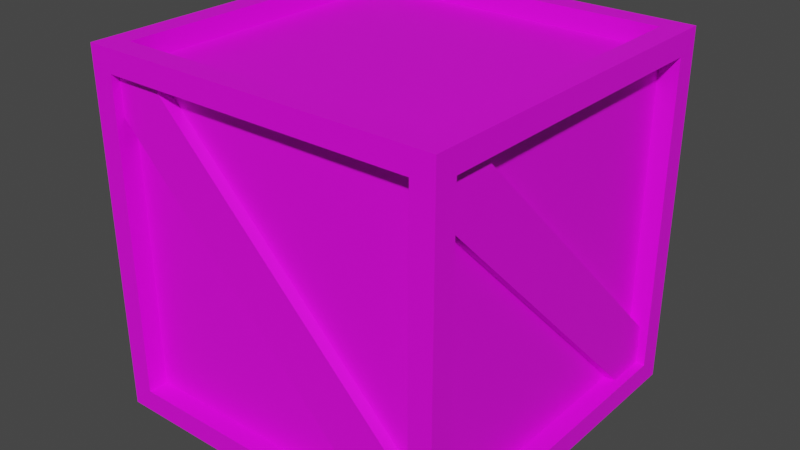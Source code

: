 # Source: box.blend  (saved by Blender 3.5.10; exported with 4.5.12 LTS)
import bpy
from mathutils import Matrix  # noqa: F401  (used for matrix-valued properties, if any)

bpy.ops.wm.read_factory_settings(use_empty=True)
scene = bpy.context.scene
scene.name = 'Scene'

# ---- collections
col_collection = bpy.data.collections.new('Collection'); scene.collection.children.link(col_collection)

# ---- images (referenced by path relative to the original .blend; pixels are not part of the script)
import os
ASSET_DIR = os.environ.get("B2B_ASSET_DIR", "")  # directory of the original .blend (textures are referenced by path, not embedded)
HERE = os.path.dirname(os.path.abspath(__file__))  # packed textures are extracted next to this script under _unpacked/

def load_image(name, relpath, width, height, colorspace="sRGB"):
    """Load a texture the original file referenced (path relative to the .blend, or extracted next to this script)."""
    p = next((c for c in (os.path.join(HERE, relpath), os.path.join(ASSET_DIR, relpath)) if relpath and os.path.exists(c)), "")
    if p:
        img = bpy.data.images.load(p, check_existing=True)
        img.name = name
    else:  # same state as the original file: an image datablock whose file is absent (Cycles renders it pink)
        img = bpy.data.images.new(name, width, height)
        img.source = "FILE"
        img.filepath = "//" + (relpath or name)
    img.colorspace_settings.name = colorspace
    return img
img_box_wood_jpg = load_image('box_wood.jpg', 'box_wood.jpg', 1024, 1024, 'sRGB')

# ---- materials (node trees are filled in below, after node groups)
mat_material_001 = bpy.data.materials.new('Material.001')
mat_material_001.use_transparent_shadow = False

# ---- material node trees
mat_material_001.use_nodes = True; mat_material_001.node_tree.nodes.clear()
_N = mat_material_001.node_tree.nodes; _L = mat_material_001.node_tree.links
n0 = _N.new('ShaderNodeBsdfPrincipled'); n0.name = 'Principled BSDF'; n0.location = (10, 300)
n0.distribution = 'GGX'
n0.subsurface_method = 'RANDOM_WALK_SKIN'
n0.inputs[3].default_value = 1.45
n0.inputs[27].default_value = (0.0, 0.0, 0.0, 1.0)
n0.inputs[28].default_value = 1.0
n1 = _N.new('ShaderNodeOutputMaterial'); n1.name = 'Material Output'; n1.location = (300, 300)
n2 = _N.new('ShaderNodeTexImage'); n2.name = 'Image Texture'; n2.location = (-361, 243)
n2.image = img_box_wood_jpg
_L.new(n0.outputs[0], n1.inputs[0])
_L.new(n2.outputs[0], n0.inputs[0])
n1.is_active_output = True

# ---- world
world_world = bpy.data.worlds.new('World'); scene.world = world_world
world_world.use_nodes = True; world_world.node_tree.nodes.clear()
_N = world_world.node_tree.nodes; _L = world_world.node_tree.links
n0 = _N.new('ShaderNodeOutputWorld'); n0.name = 'World Output'; n0.location = (300, 300)
n1 = _N.new('ShaderNodeBackground'); n1.name = 'Background'; n1.location = (10, 300)
n1.inputs[0].default_value = (0.05088, 0.05088, 0.05088, 1.0)
_L.new(n1.outputs[0], n0.inputs[0])
n0.is_active_output = True
world_world.color = (0.05088, 0.05088, 0.05088)
world_world.use_sun_shadow = False
world_world.sun_shadow_jitter_overblur = 0.0

# ---- meshes
me_cube_001 = bpy.data.meshes.new('Cube.001')
me_cube_001.from_pydata([(-1.0, -1.0, -1.0), (-1.0, -1.0, 1.0), (-1.0, 1.0, -1.0), (-1.0, 1.0, 1.0), (1.0, -1.0, -1.0), (1.0, -1.0, 1.0), (1.0, 1.0, -1.0), (1.0, 1.0, 1.0), (-1.0, -0.8753, -0.8753), (-1.0, -0.8753, 0.8753), (-1.0, 0.8753, 0.8753), (-1.0, 0.8753, -0.8753), (-0.8753, 1.0, -0.8753), (-0.8753, 1.0, 0.8753), (0.8753, 1.0, 0.8753), (0.8753, 1.0, -0.8753), (1.0, 0.8753, -0.8753), (1.0, 0.8753, 0.8753), (1.0, -0.8753, 0.8753), (1.0, -0.8753, -0.8753), (0.8753, -1.0, -0.8753), (0.8753, -1.0, 0.8753), (-0.8753, -1.0, 0.8753), (-0.8753, -1.0, -0.8753), (-0.8753, 0.8753, -1.0), (0.8753, 0.8753, -1.0), (0.8753, -0.8753, -1.0), (-0.8753, -0.8753, -1.0), (0.8753, 0.8753, 1.0), (-0.8753, 0.8753, 1.0), (-0.8753, -0.8753, 1.0), (0.8753, -0.8753, 1.0), (-0.89, -0.8753, -0.8753), (-0.89, -0.8753, 0.8753), (-0.89, 0.8753, 0.8753), (-0.89, 0.8753, -0.8753), (-0.8753, 0.89, -0.8753), (-0.8753, 0.89, 0.8753), (0.8753, 0.89, 0.8753), (0.8753, 0.89, -0.8753), (0.89, 0.8753, -0.8753), (0.89, 0.8753, 0.8753), (0.89, -0.8753, 0.8753), (0.89, -0.8753, -0.8753), (0.8753, -0.89, -0.8753), (0.8753, -0.89, 0.8753), (-0.8753, -0.89, 0.8753), (-0.8753, -0.89, -0.8753), (-0.8753, 0.8753, -0.89), (0.8753, 0.8753, -0.89), (0.8753, -0.8753, -0.89), (-0.8753, -0.8753, -0.89), (0.8753, 0.8753, 0.89), (-0.8753, 0.8753, 0.89), (-0.8753, -0.8753, 0.89), (0.8753, -0.8753, 0.89)], [], [(12, 13, 37, 36), (8, 9, 33, 32), (30, 31, 55, 54), (26, 27, 51, 50), (29, 30, 54, 53), (22, 23, 47, 46), (0, 1, 9, 8), (1, 3, 10, 9), (3, 2, 11, 10), (2, 0, 8, 11), (2, 3, 13, 12), (3, 7, 14, 13), (7, 6, 15, 14), (6, 2, 12, 15), (6, 7, 17, 16), (7, 5, 18, 17), (5, 4, 19, 18), (4, 6, 16, 19), (4, 5, 21, 20), (5, 1, 22, 21), (1, 0, 23, 22), (0, 4, 20, 23), (2, 6, 25, 24), (6, 4, 26, 25), (4, 0, 27, 26), (0, 2, 24, 27), (7, 3, 29, 28), (3, 1, 30, 29), (1, 5, 31, 30), (5, 7, 28, 31), (32, 33, 34, 35), (36, 37, 38, 39), (40, 41, 42, 43), (44, 45, 46, 47), (48, 49, 50, 51), (52, 53, 54, 55), (11, 8, 32, 35), (16, 17, 41, 40), (15, 12, 36, 39), (20, 21, 45, 44), (9, 10, 34, 33), (19, 16, 40, 43), (24, 25, 49, 48), (13, 14, 38, 37), (23, 20, 44, 47), (28, 29, 53, 52), (10, 11, 35, 34), (17, 18, 42, 41), (27, 24, 48, 51), (14, 15, 39, 38), (21, 22, 46, 45), (31, 28, 52, 55), (18, 19, 43, 42), (25, 26, 50, 49)])
_uv = me_cube_001.uv_layers.new(name='UVMap')
_uv.uv.foreach_set('vector', [0.8684, 0.3333, 0.8684, 0.0, 0.8823, 0.0, 0.8823, 0.3333, 0.8962, 0.6667, 0.8962, 0.3333, 0.9102, 0.3333, 0.9102, 0.6667, 0.9659, 0.3333, 0.9659, 0.0, 0.9798, 0.0, 0.9798, 0.3333, 0.8823, 0.6667, 0.8823, 1.0, 0.8684, 1.0, 0.8684, 0.6667, 0.952, 0.3333, 0.952, 0.6667, 0.938, 0.6667, 0.938, 0.3333, 0.8823, 0.3333, 0.8823, 0.6667, 0.8684, 0.6667, 0.8684, 0.3333, 0.8387, 0.3808, 0.8387, 0.7616, 0.8229, 0.7379, 0.8229, 0.4046, 0.7124, 0.0, 0.7124, 0.3808, 0.6966, 0.3571, 0.6966, 0.02374, 0.6966, 0.0, 0.6966, 0.3808, 0.6808, 0.3571, 0.6808, 0.02374, 0.7124, 0.3808, 0.7124, 0.0, 0.7282, 0.02374, 0.7282, 0.3571, 0.8545, 0.0, 0.8545, 0.3808, 0.8387, 0.3571, 0.8387, 0.02374, 0.7597, 0.0, 0.7597, 0.3808, 0.7439, 0.3571, 0.7439, 0.02374, 0.6808, 0.0, 0.6808, 0.3808, 0.665, 0.3571, 0.665, 0.02374, 0.7124, 0.7616, 0.7124, 0.3808, 0.7282, 0.4046, 0.7282, 0.7379, 0.8545, 0.3808, 0.8545, 0.7616, 0.8387, 0.7379, 0.8387, 0.4046, 0.7913, 0.7616, 0.7913, 0.3808, 0.8071, 0.4046, 0.8071, 0.7379, 0.6808, 0.3808, 0.6808, 0.7616, 0.665, 0.7379, 0.665, 0.4046, 0.7755, 0.3808, 0.7755, 0.7616, 0.7597, 0.7379, 0.7597, 0.4046, 0.8387, 0.0, 0.8387, 0.3808, 0.8229, 0.3571, 0.8229, 0.02374, 0.7597, 0.3808, 0.7597, 0.0, 0.7755, 0.02374, 0.7755, 0.3571, 0.6966, 0.3808, 0.6966, 0.7616, 0.6808, 0.7379, 0.6808, 0.4046, 0.7913, 0.3808, 0.7913, 0.7616, 0.7755, 0.7379, 0.7755, 0.4046, 0.7913, 0.0, 0.7913, 0.3808, 0.7755, 0.3571, 0.7755, 0.02374, 0.7439, 0.7616, 0.7439, 0.3808, 0.7597, 0.4046, 0.7597, 0.7379, 0.6966, 0.7616, 0.6966, 0.3808, 0.7124, 0.4046, 0.7124, 0.7379, 0.8229, 0.3808, 0.8229, 0.7616, 0.8071, 0.7379, 0.8071, 0.4046, 0.7913, 0.3808, 0.7913, 0.0, 0.8071, 0.02374, 0.8071, 0.3571, 0.8071, 0.3808, 0.8071, 0.0, 0.8229, 0.02374, 0.8229, 0.3571, 0.7439, 0.0, 0.7439, 0.3808, 0.7282, 0.3571, 0.7282, 0.02374, 0.7439, 0.3808, 0.7439, 0.7616, 0.7282, 0.7379, 0.7282, 0.4046, 0.2217, 0.3333, 0.4433, 0.3333, 0.4433, 0.6667, 0.2217, 0.6667, 0.0, 0.3333, 0.2217, 0.3333, 0.2217, 0.6667, 0.0, 0.6667, 0.0, 0.3333, 1.872e-08, 0.0, 0.2217, 5.616e-08, 0.2217, 0.3333, 0.4433, 0.3333, 0.4433, 0.0, 0.665, 5.616e-08, 0.665, 0.3333, 0.2217, 0.0, 0.4433, 0.0, 0.4433, 0.3333, 0.2217, 0.3333, 0.665, 0.6667, 0.4433, 0.6667, 0.4433, 0.3333, 0.665, 0.3333, 0.9937, 0.0, 0.9937, 0.3333, 0.9798, 0.3333, 0.9798, 0.0, 0.8545, 0.7141, 0.8545, 0.3808, 0.8684, 0.3808, 0.8684, 0.7141, 0.952, 0.0, 0.952, 0.3333, 0.938, 0.3333, 0.938, 0.0, 0.8823, 0.3333, 0.8823, 0.0, 0.8962, 0.0, 0.8962, 0.3333, 0.9102, 0.6667, 0.9102, 0.3333, 0.9241, 0.3333, 0.9241, 0.6667, 0.9659, 0.6667, 0.9659, 0.3333, 0.9798, 0.3333, 0.9798, 0.6667, 0.9241, 0.6667, 0.9241, 0.3333, 0.938, 0.3333, 0.938, 0.6667, 0.9102, 1.0, 0.9102, 0.6667, 0.9241, 0.6667, 0.9241, 1.0, 0.952, 0.6667, 0.952, 0.3333, 0.9659, 0.3333, 0.9659, 0.6667, 0.9659, 0.0, 0.9659, 0.3333, 0.952, 0.3333, 0.952, 0.0, 0.8684, 0.0, 0.8684, 0.3333, 0.8545, 0.3333, 0.8545, 0.0, 0.938, 0.0, 0.938, 0.3333, 0.9241, 0.3333, 0.9241, 0.0, 0.9102, 0.3333, 0.9102, 0.0, 0.9241, 0.0, 0.9241, 0.3333, 0.9102, 0.0, 0.9102, 0.3333, 0.8962, 0.3333, 0.8962, 0.0, 0.9937, 0.3333, 0.9937, 0.6667, 0.9798, 0.6667, 0.9798, 0.3333, 0.8823, 1.0, 0.8823, 0.6667, 0.8962, 0.6667, 0.8962, 1.0, 0.8962, 0.3333, 0.8962, 0.6667, 0.8823, 0.6667, 0.8823, 0.3333, 0.9102, 0.6667, 0.9102, 1.0, 0.8962, 1.0, 0.8962, 0.6667])
me_cube_001.materials.append(mat_material_001)
me_cube_001.update()
me_cube_006 = bpy.data.meshes.new('Cube.006')
me_cube_006.from_pydata([(-1.0, -1.0, -1.0), (-1.0, -1.0, 1.0), (-1.0, 1.0, -1.0), (-1.0, 1.0, 1.0), (1.0, -1.0, -1.0), (1.0, -1.0, 1.0), (1.0, 1.0, -1.0), (1.0, 1.0, 1.0)], [], [(0, 1, 3, 2), (2, 3, 7, 6), (6, 7, 5, 4), (4, 5, 1, 0), (2, 6, 4, 0), (7, 3, 1, 5)])
_uv = me_cube_006.uv_layers.new(name='UVMap')
_uv.uv.foreach_set('vector', [0.5072, 0.6633, 0.5569, 0.6633, 0.5569, 0.9898, 0.5072, 0.9898, 0.4576, 0.01022, 0.5072, 0.01022, 0.5072, 0.3367, 0.4576, 0.3367, 0.5072, 0.9898, 0.4576, 0.9898, 0.4576, 0.6633, 0.5072, 0.6633, 0.5072, 0.6633, 0.4576, 0.6633, 0.4576, 0.3367, 0.5072, 0.3367, 0.5072, 0.6633, 0.5072, 0.3367, 0.5569, 0.3367, 0.5569, 0.6633, 0.5569, 0.3367, 0.5072, 0.3367, 0.5072, 0.01022, 0.5569, 0.01022])
me_cube_006.materials.append(mat_material_001)
me_cube_006.update()
me_cube_009 = bpy.data.meshes.new('Cube.009')
me_cube_009.from_pydata([(-1.0, -1.0, -1.0), (-1.0, -1.0, 1.0), (-1.0, 1.0, -1.0), (-1.0, 1.0, 1.0), (1.0, -1.0, -1.0), (1.0, -1.0, 1.0), (1.0, 1.0, -1.0), (1.0, 1.0, 1.0)], [], [(0, 1, 3, 2), (2, 3, 7, 6), (6, 7, 5, 4), (4, 5, 1, 0), (2, 6, 4, 0), (7, 3, 1, 5)])
_uv = me_cube_009.uv_layers.new(name='UVMap')
_uv.uv.foreach_set('vector', [0.5072, 0.6633, 0.5569, 0.6633, 0.5569, 0.9898, 0.5072, 0.9898, 0.4576, 0.01022, 0.5072, 0.01022, 0.5072, 0.3367, 0.4576, 0.3367, 0.5072, 0.9898, 0.4576, 0.9898, 0.4576, 0.6633, 0.5072, 0.6633, 0.5072, 0.6633, 0.4576, 0.6633, 0.4576, 0.3367, 0.5072, 0.3367, 0.5072, 0.6633, 0.5072, 0.3367, 0.5569, 0.3367, 0.5569, 0.6633, 0.5569, 0.3367, 0.5072, 0.3367, 0.5072, 0.01022, 0.5569, 0.01022])
me_cube_009.materials.append(mat_material_001)
me_cube_009.update()
me_cube_010 = bpy.data.meshes.new('Cube.010')
me_cube_010.from_pydata([(-1.0, -1.0, -1.0), (-1.0, -1.0, 1.0), (-1.0, 1.0, -1.0), (-1.0, 1.0, 1.0), (1.0, -1.0, -1.0), (1.0, -1.0, 1.0), (1.0, 1.0, -1.0), (1.0, 1.0, 1.0)], [], [(0, 1, 3, 2), (2, 3, 7, 6), (6, 7, 5, 4), (4, 5, 1, 0), (2, 6, 4, 0), (7, 3, 1, 5)])
_uv = me_cube_010.uv_layers.new(name='UVMap')
_uv.uv.foreach_set('vector', [0.5072, 0.6633, 0.5569, 0.6633, 0.5569, 0.9898, 0.5072, 0.9898, 0.4576, 0.01022, 0.5072, 0.01022, 0.5072, 0.3367, 0.4576, 0.3367, 0.5072, 0.9898, 0.4576, 0.9898, 0.4576, 0.6633, 0.5072, 0.6633, 0.5072, 0.6633, 0.4576, 0.6633, 0.4576, 0.3367, 0.5072, 0.3367, 0.5072, 0.6633, 0.5072, 0.3367, 0.5569, 0.3367, 0.5569, 0.6633, 0.5569, 0.3367, 0.5072, 0.3367, 0.5072, 0.01022, 0.5569, 0.01022])
me_cube_010.materials.append(mat_material_001)
me_cube_010.update()
me_cube_011 = bpy.data.meshes.new('Cube.011')
me_cube_011.from_pydata([(-1.0, -1.0, -1.0), (-1.0, -1.0, 1.0), (-1.0, 1.0, -1.0), (-1.0, 1.0, 1.0), (1.0, -1.0, -1.0), (1.0, -1.0, 1.0), (1.0, 1.0, -1.0), (1.0, 1.0, 1.0)], [], [(0, 1, 3, 2), (2, 3, 7, 6), (6, 7, 5, 4), (4, 5, 1, 0), (2, 6, 4, 0), (7, 3, 1, 5)])
_uv = me_cube_011.uv_layers.new(name='UVMap')
_uv.uv.foreach_set('vector', [0.5072, 0.6633, 0.5569, 0.6633, 0.5569, 0.9898, 0.5072, 0.9898, 0.4576, 0.01022, 0.5072, 0.01022, 0.5072, 0.3367, 0.4576, 0.3367, 0.5072, 0.9898, 0.4576, 0.9898, 0.4576, 0.6633, 0.5072, 0.6633, 0.5072, 0.6633, 0.4576, 0.6633, 0.4576, 0.3367, 0.5072, 0.3367, 0.5072, 0.6633, 0.5072, 0.3367, 0.5569, 0.3367, 0.5569, 0.6633, 0.5569, 0.3367, 0.5072, 0.3367, 0.5072, 0.01022, 0.5569, 0.01022])
me_cube_011.materials.append(mat_material_001)
me_cube_011.update()

# ---- objects
ob_cube = bpy.data.objects.new('Cube', me_cube_001)
ob_cube_002 = bpy.data.objects.new('Cube.002', me_cube_006)
ob_cube_001 = bpy.data.objects.new('Cube.001', me_cube_009)
ob_cube_003 = bpy.data.objects.new('Cube.003', me_cube_010)
ob_cube_004 = bpy.data.objects.new('Cube.004', me_cube_011)

# ---- transforms, parenting, visibility, modifiers, constraints
ob_cube.location = (0.0, 0.0, 1.0)
ob_cube_002.location = (0.0, -0.9205, 1.0)
ob_cube_002.rotation_euler = (0.0, 0.7854, 0.0)
ob_cube_002.scale = (1.248, 0.03344, 0.1587)
ob_cube_001.location = (0.0, 0.9101, 1.0)
ob_cube_001.rotation_euler = (0.0, 0.7854, 0.0)
ob_cube_001.scale = (1.248, 0.03344, 0.1587)
ob_cube_003.location = (-0.9125, -0.001825, 1.003)
ob_cube_003.rotation_euler = (0.0, 0.7854, 1.571)
ob_cube_003.scale = (1.248, 0.03344, 0.1587)
ob_cube_004.location = (0.9175, -0.001825, 1.003)
ob_cube_004.rotation_euler = (0.0, 0.7854, 1.571)
ob_cube_004.scale = (1.248, 0.03344, 0.1587)

# ---- collection membership
col_collection.objects.link(ob_cube)
col_collection.objects.link(ob_cube_002)
col_collection.objects.link(ob_cube_001)
col_collection.objects.link(ob_cube_003)
col_collection.objects.link(ob_cube_004)

# ---- scene / render settings (as saved in the file)
scene.frame_start = 1; scene.frame_end = 250; scene.frame_set(1)
scene.render.engine = 'BLENDER_EEVEE_NEXT'
scene.cycles.sampling_pattern = 'TABULATED_SOBOL'
scene.view_settings.view_transform = 'Filmic'
bpy.context.view_layer.update()

# ---- added for rendering (the .blend has no active camera and no usable light): camera, sun
cam_auto = bpy.data.cameras.new('AutoCamera')
cam_auto.lens = 50.0
cam_auto.sensor_width = 36.0
cam_auto.clip_end = 1000.0
ob_auto_camera = bpy.data.objects.new('AutoCamera', cam_auto)
scene.collection.objects.link(ob_auto_camera)
ob_auto_camera.location = (3.20507, -3.84609, 3.56406)
ob_auto_camera.rotation_euler = (1.09748, -7.21219e-08, 0.694738)
scene.camera = ob_auto_camera
light_auto_sun = bpy.data.lights.new('AutoSun', 'SUN')
light_auto_sun.energy = 3.0
light_auto_sun.angle = 0.0523599
ob_auto_sun = bpy.data.objects.new('AutoSun', light_auto_sun)
scene.collection.objects.link(ob_auto_sun)
ob_auto_sun.rotation_euler = (0.872665, 0.174533, 0.523599)
bpy.context.view_layer.update()
